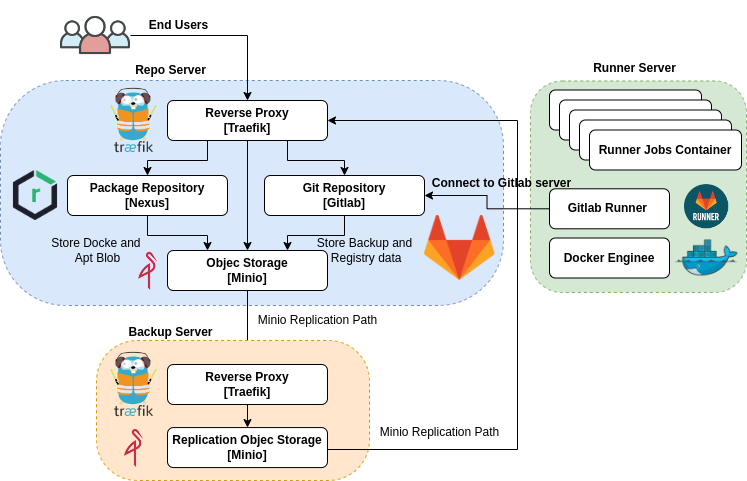

The diagram above was exported from draw.io. Its source (the exported page's mxGraphModel, read from the mxfile embedded in the PNG):
<mxGraphModel dx="1388" dy="843" grid="1" gridSize="10" guides="1" tooltips="1" connect="1" arrows="1" fold="1" page="1" pageScale="1" pageWidth="827" pageHeight="1169" math="0" shadow="0">
  <root>
    <mxCell id="0" />
    <mxCell id="1" parent="0" />
    <mxCell id="z6N8PKe_HhuRY13bzHWO-20" value="" style="rounded=1;whiteSpace=wrap;html=1;fillColor=#dae8fc;arcSize=29;dashed=1;strokeColor=#6c8ebf;" parent="1" vertex="1">
      <mxGeometry x="50" y="110" width="503" height="225" as="geometry" />
    </mxCell>
    <mxCell id="z6N8PKe_HhuRY13bzHWO-39" style="edgeStyle=orthogonalEdgeStyle;rounded=0;orthogonalLoop=1;jettySize=auto;html=1;exitX=0.5;exitY=1;exitDx=0;exitDy=0;fontFamily=Helvetica;fontSize=12;fontColor=default;endArrow=classic;endFill=1;" parent="1" source="z6N8PKe_HhuRY13bzHWO-1" target="z6N8PKe_HhuRY13bzHWO-33" edge="1">
      <mxGeometry relative="1" as="geometry" />
    </mxCell>
    <mxCell id="z6N8PKe_HhuRY13bzHWO-1" value="Objec Storage&lt;br&gt;[Minio]" style="rounded=1;whiteSpace=wrap;html=1;fontStyle=1" parent="1" vertex="1">
      <mxGeometry x="217" y="280" width="160" height="40" as="geometry" />
    </mxCell>
    <mxCell id="z6N8PKe_HhuRY13bzHWO-6" style="edgeStyle=orthogonalEdgeStyle;rounded=0;orthogonalLoop=1;jettySize=auto;html=1;entryX=0.25;entryY=0;entryDx=0;entryDy=0;" parent="1" source="z6N8PKe_HhuRY13bzHWO-2" target="z6N8PKe_HhuRY13bzHWO-1" edge="1">
      <mxGeometry relative="1" as="geometry" />
    </mxCell>
    <mxCell id="z6N8PKe_HhuRY13bzHWO-2" value="Package Repository&lt;br&gt;[Nexus]" style="rounded=1;whiteSpace=wrap;html=1;fontStyle=1" parent="1" vertex="1">
      <mxGeometry x="117" y="205" width="160" height="40" as="geometry" />
    </mxCell>
    <mxCell id="z6N8PKe_HhuRY13bzHWO-5" style="edgeStyle=orthogonalEdgeStyle;rounded=0;orthogonalLoop=1;jettySize=auto;html=1;entryX=0.75;entryY=0;entryDx=0;entryDy=0;" parent="1" source="z6N8PKe_HhuRY13bzHWO-3" target="z6N8PKe_HhuRY13bzHWO-1" edge="1">
      <mxGeometry relative="1" as="geometry" />
    </mxCell>
    <mxCell id="z6N8PKe_HhuRY13bzHWO-3" value="Git Repository&lt;br&gt;[Gitlab]" style="rounded=1;whiteSpace=wrap;html=1;fontStyle=1;align=center;" parent="1" vertex="1">
      <mxGeometry x="314" y="205" width="160" height="40" as="geometry" />
    </mxCell>
    <mxCell id="z6N8PKe_HhuRY13bzHWO-49" style="edgeStyle=orthogonalEdgeStyle;rounded=0;orthogonalLoop=1;jettySize=auto;html=1;fontFamily=Helvetica;fontSize=12;fontColor=default;" parent="1" source="z6N8PKe_HhuRY13bzHWO-4" target="z6N8PKe_HhuRY13bzHWO-1" edge="1">
      <mxGeometry relative="1" as="geometry" />
    </mxCell>
    <mxCell id="z6N8PKe_HhuRY13bzHWO-50" style="edgeStyle=orthogonalEdgeStyle;rounded=0;orthogonalLoop=1;jettySize=auto;html=1;exitX=0.75;exitY=1;exitDx=0;exitDy=0;entryX=0.5;entryY=0;entryDx=0;entryDy=0;fontFamily=Helvetica;fontSize=12;fontColor=default;" parent="1" source="z6N8PKe_HhuRY13bzHWO-4" target="z6N8PKe_HhuRY13bzHWO-3" edge="1">
      <mxGeometry relative="1" as="geometry" />
    </mxCell>
    <mxCell id="z6N8PKe_HhuRY13bzHWO-51" style="edgeStyle=orthogonalEdgeStyle;rounded=0;orthogonalLoop=1;jettySize=auto;html=1;exitX=0.25;exitY=1;exitDx=0;exitDy=0;entryX=0.5;entryY=0;entryDx=0;entryDy=0;fontFamily=Helvetica;fontSize=12;fontColor=default;" parent="1" source="z6N8PKe_HhuRY13bzHWO-4" target="z6N8PKe_HhuRY13bzHWO-2" edge="1">
      <mxGeometry relative="1" as="geometry" />
    </mxCell>
    <mxCell id="z6N8PKe_HhuRY13bzHWO-4" value="Reverse Proxy&lt;br&gt;[Traefik]" style="rounded=1;whiteSpace=wrap;html=1;fontStyle=1" parent="1" vertex="1">
      <mxGeometry x="217" y="130" width="160" height="40" as="geometry" />
    </mxCell>
    <mxCell id="z6N8PKe_HhuRY13bzHWO-10" value="Store Backup and&lt;br&gt;&amp;nbsp;Registry data" style="text;html=1;align=center;verticalAlign=middle;resizable=0;points=[];autosize=1;strokeColor=none;fillColor=none;" parent="1" vertex="1">
      <mxGeometry x="354" y="260" width="120" height="40" as="geometry" />
    </mxCell>
    <mxCell id="z6N8PKe_HhuRY13bzHWO-12" value="Store Docke and&amp;nbsp;&lt;br&gt;Apt Blob" style="text;html=1;align=center;verticalAlign=middle;resizable=0;points=[];autosize=1;strokeColor=none;fillColor=none;" parent="1" vertex="1">
      <mxGeometry x="87" y="260" width="120" height="40" as="geometry" />
    </mxCell>
    <mxCell id="z6N8PKe_HhuRY13bzHWO-18" value="" style="edgeStyle=orthogonalEdgeStyle;rounded=0;orthogonalLoop=1;jettySize=auto;html=1;exitX=1;exitY=0.5;exitDx=0;exitDy=0;" parent="1" source="z6N8PKe_HhuRY13bzHWO-61" target="z6N8PKe_HhuRY13bzHWO-4" edge="1">
      <mxGeometry relative="1" as="geometry">
        <mxPoint x="142" y="55.028571428571354" as="sourcePoint" />
      </mxGeometry>
    </mxCell>
    <mxCell id="z6N8PKe_HhuRY13bzHWO-25" value="" style="rounded=1;whiteSpace=wrap;html=1;fillColor=#ffe6cc;arcSize=29;dashed=1;strokeColor=#d79b00;" parent="1" vertex="1">
      <mxGeometry x="146" y="370" width="273" height="140" as="geometry" />
    </mxCell>
    <mxCell id="z6N8PKe_HhuRY13bzHWO-41" style="edgeStyle=orthogonalEdgeStyle;rounded=0;orthogonalLoop=1;jettySize=auto;html=1;fontFamily=Helvetica;fontSize=12;fontColor=default;entryX=1;entryY=0.5;entryDx=0;entryDy=0;" parent="1" source="z6N8PKe_HhuRY13bzHWO-26" target="z6N8PKe_HhuRY13bzHWO-4" edge="1">
      <mxGeometry relative="1" as="geometry">
        <mxPoint x="537" y="160" as="targetPoint" />
        <Array as="points">
          <mxPoint x="567" y="479" />
          <mxPoint x="567" y="150" />
        </Array>
      </mxGeometry>
    </mxCell>
    <mxCell id="z6N8PKe_HhuRY13bzHWO-26" value="Replication Objec Storage&lt;br&gt;[Minio]" style="rounded=1;whiteSpace=wrap;html=1;fontStyle=1" parent="1" vertex="1">
      <mxGeometry x="217" y="457.08" width="160" height="40" as="geometry" />
    </mxCell>
    <mxCell id="z6N8PKe_HhuRY13bzHWO-36" style="edgeStyle=orthogonalEdgeStyle;rounded=0;orthogonalLoop=1;jettySize=auto;html=1;entryX=0.5;entryY=0;entryDx=0;entryDy=0;fontFamily=Helvetica;fontSize=12;fontColor=default;" parent="1" source="z6N8PKe_HhuRY13bzHWO-33" target="z6N8PKe_HhuRY13bzHWO-26" edge="1">
      <mxGeometry relative="1" as="geometry" />
    </mxCell>
    <mxCell id="z6N8PKe_HhuRY13bzHWO-33" value="Reverse Proxy&lt;br&gt;[Traefik]" style="rounded=1;whiteSpace=wrap;html=1;fontStyle=1" parent="1" vertex="1">
      <mxGeometry x="217" y="394" width="160" height="40" as="geometry" />
    </mxCell>
    <mxCell id="z6N8PKe_HhuRY13bzHWO-42" value="Minio Replication Path" style="text;html=1;align=center;verticalAlign=middle;resizable=0;points=[];autosize=1;strokeColor=none;fillColor=none;" parent="1" vertex="1">
      <mxGeometry x="297" y="335" width="140" height="30" as="geometry" />
    </mxCell>
    <mxCell id="z6N8PKe_HhuRY13bzHWO-43" value="Minio Replication Path" style="text;html=1;align=center;verticalAlign=middle;resizable=0;points=[];autosize=1;strokeColor=none;fillColor=none;" parent="1" vertex="1">
      <mxGeometry x="419" y="446.5" width="140" height="30" as="geometry" />
    </mxCell>
    <mxCell id="z6N8PKe_HhuRY13bzHWO-45" value="Repo Server" style="text;html=1;align=center;verticalAlign=middle;resizable=0;points=[];autosize=1;strokeColor=none;fillColor=none;fontStyle=1" parent="1" vertex="1">
      <mxGeometry x="175" y="85" width="90" height="30" as="geometry" />
    </mxCell>
    <mxCell id="z6N8PKe_HhuRY13bzHWO-46" value="Backup Server" style="text;html=1;align=center;verticalAlign=middle;resizable=0;points=[];autosize=1;strokeColor=none;fillColor=none;fontStyle=1" parent="1" vertex="1">
      <mxGeometry x="165" y="347" width="110" height="30" as="geometry" />
    </mxCell>
    <mxCell id="z6N8PKe_HhuRY13bzHWO-52" value="" style="shape=image;verticalLabelPosition=bottom;labelBackgroundColor=default;verticalAlign=top;aspect=fixed;imageAspect=0;image=https://seeklogo.com/images/G/gitlab-logo-757620E430-seeklogo.com.png;" parent="1" vertex="1">
      <mxGeometry x="474" y="245" width="70.39" height="65" as="geometry" />
    </mxCell>
    <mxCell id="z6N8PKe_HhuRY13bzHWO-53" value="" style="shape=image;verticalLabelPosition=bottom;labelBackgroundColor=default;verticalAlign=top;aspect=fixed;imageAspect=0;image=https://assets-global.website-files.com/5f10ed4c0ebf7221fb5661a5/5f2af61146c55b6e172fa5b3_NexusRepo_Icon.png;" parent="1" vertex="1">
      <mxGeometry x="60" y="200" width="50" height="50" as="geometry" />
    </mxCell>
    <mxCell id="z6N8PKe_HhuRY13bzHWO-54" value="" style="shape=image;verticalLabelPosition=bottom;labelBackgroundColor=default;verticalAlign=top;aspect=fixed;imageAspect=0;image=https://upload.wikimedia.org/wikipedia/commons/thumb/1/1b/Traefik.logo.png/1200px-Traefik.logo.png;" parent="1" vertex="1">
      <mxGeometry x="159.87" y="117.5" width="47.13" height="65" as="geometry" />
    </mxCell>
    <mxCell id="z6N8PKe_HhuRY13bzHWO-58" value="" style="shape=image;verticalLabelPosition=bottom;labelBackgroundColor=default;verticalAlign=top;aspect=fixed;imageAspect=0;image=https://cdn.hackernoon.com/images/img-y3233jx.png;" parent="1" vertex="1">
      <mxGeometry x="174.01" y="458.99999999999994" width="18.85" height="38.08" as="geometry" />
    </mxCell>
    <mxCell id="z6N8PKe_HhuRY13bzHWO-59" value="" style="shape=image;verticalLabelPosition=bottom;labelBackgroundColor=default;verticalAlign=top;aspect=fixed;imageAspect=0;image=https://cdn.hackernoon.com/images/img-y3233jx.png;" parent="1" vertex="1">
      <mxGeometry x="188.14999999999998" y="281.91999999999996" width="18.85" height="38.08" as="geometry" />
    </mxCell>
    <mxCell id="z6N8PKe_HhuRY13bzHWO-60" value="" style="shape=image;verticalLabelPosition=bottom;labelBackgroundColor=default;verticalAlign=top;aspect=fixed;imageAspect=0;image=https://upload.wikimedia.org/wikipedia/commons/thumb/1/1b/Traefik.logo.png/1200px-Traefik.logo.png;" parent="1" vertex="1">
      <mxGeometry x="159.87" y="381.5" width="47.13" height="65" as="geometry" />
    </mxCell>
    <mxCell id="z6N8PKe_HhuRY13bzHWO-61" value="" style="shape=image;verticalLabelPosition=bottom;labelBackgroundColor=default;verticalAlign=top;aspect=fixed;imageAspect=0;image=https://cdn-icons-png.flaticon.com/512/2019/2019400.png;" parent="1" vertex="1">
      <mxGeometry x="110" y="30" width="70" height="70" as="geometry" />
    </mxCell>
    <mxCell id="z6N8PKe_HhuRY13bzHWO-62" value="End Users" style="text;html=1;align=center;verticalAlign=middle;resizable=0;points=[];autosize=1;strokeColor=none;fillColor=none;fontStyle=1" parent="1" vertex="1">
      <mxGeometry x="188.14999999999998" y="40" width="80" height="30" as="geometry" />
    </mxCell>
    <mxCell id="WSyvmC7M4khC-FteX-V9-1" value="" style="rounded=1;whiteSpace=wrap;html=1;fillColor=#d5e8d4;strokeColor=#82b366;dashed=1;" parent="1" vertex="1">
      <mxGeometry x="580" y="110.5" width="216" height="211.5" as="geometry" />
    </mxCell>
    <mxCell id="WSyvmC7M4khC-FteX-V9-13" style="edgeStyle=orthogonalEdgeStyle;rounded=0;orthogonalLoop=1;jettySize=auto;html=1;exitX=0;exitY=0.5;exitDx=0;exitDy=0;entryX=1;entryY=0.5;entryDx=0;entryDy=0;" parent="1" source="WSyvmC7M4khC-FteX-V9-2" target="z6N8PKe_HhuRY13bzHWO-3" edge="1">
      <mxGeometry relative="1" as="geometry" />
    </mxCell>
    <mxCell id="WSyvmC7M4khC-FteX-V9-2" value="Gitlab Runner&amp;nbsp;" style="rounded=1;whiteSpace=wrap;html=1;fontStyle=1;align=center;" parent="1" vertex="1">
      <mxGeometry x="599" y="218.29000000000002" width="120" height="40" as="geometry" />
    </mxCell>
    <mxCell id="WSyvmC7M4khC-FteX-V9-3" value="" style="shape=image;verticalLabelPosition=bottom;labelBackgroundColor=default;verticalAlign=top;aspect=fixed;imageAspect=0;image=https://gitlab.com/uploads/-/system/project/avatar/250833/runner_logo.png;" parent="1" vertex="1">
      <mxGeometry x="734" y="214.08000000000004" width="44.21" height="44.21" as="geometry" />
    </mxCell>
    <mxCell id="WSyvmC7M4khC-FteX-V9-4" value="" style="shape=image;verticalLabelPosition=bottom;labelBackgroundColor=default;verticalAlign=top;aspect=fixed;imageAspect=0;image=https://upload.wikimedia.org/wikipedia/commons/e/ea/Docker_%28container_engine%29_logo_%28cropped%29.png;" parent="1" vertex="1">
      <mxGeometry x="724.63" y="269.5" width="62.94" height="36" as="geometry" />
    </mxCell>
    <mxCell id="WSyvmC7M4khC-FteX-V9-5" value="Docker Enginee" style="rounded=1;whiteSpace=wrap;html=1;fontStyle=1;align=center;" parent="1" vertex="1">
      <mxGeometry x="599" y="267.5" width="120" height="40" as="geometry" />
    </mxCell>
    <mxCell id="WSyvmC7M4khC-FteX-V9-6" value="Runner Jobs Container" style="rounded=1;whiteSpace=wrap;html=1;fontStyle=1;align=center;" parent="1" vertex="1">
      <mxGeometry x="599" y="119.5" width="152" height="40" as="geometry" />
    </mxCell>
    <mxCell id="WSyvmC7M4khC-FteX-V9-7" value="Runner Jobs Container" style="rounded=1;whiteSpace=wrap;html=1;fontStyle=1;align=center;" parent="1" vertex="1">
      <mxGeometry x="609" y="129.5" width="152" height="40" as="geometry" />
    </mxCell>
    <mxCell id="WSyvmC7M4khC-FteX-V9-8" value="Runner Jobs Container" style="rounded=1;whiteSpace=wrap;html=1;fontStyle=1;align=center;" parent="1" vertex="1">
      <mxGeometry x="619" y="139.5" width="152" height="40" as="geometry" />
    </mxCell>
    <mxCell id="WSyvmC7M4khC-FteX-V9-9" value="Runner Jobs Container" style="rounded=1;whiteSpace=wrap;html=1;fontStyle=1;align=center;" parent="1" vertex="1">
      <mxGeometry x="629" y="149.5" width="152" height="40" as="geometry" />
    </mxCell>
    <mxCell id="WSyvmC7M4khC-FteX-V9-10" value="Runner Jobs Container" style="rounded=1;whiteSpace=wrap;html=1;fontStyle=1;align=center;" parent="1" vertex="1">
      <mxGeometry x="639" y="159.5" width="152" height="40" as="geometry" />
    </mxCell>
    <mxCell id="WSyvmC7M4khC-FteX-V9-11" value="Runner Server" style="text;html=1;align=center;verticalAlign=middle;resizable=0;points=[];autosize=1;strokeColor=none;fillColor=none;fontStyle=1" parent="1" vertex="1">
      <mxGeometry x="633" y="85" width="101" height="26" as="geometry" />
    </mxCell>
    <mxCell id="WSyvmC7M4khC-FteX-V9-12" value="Connect to Gitlab server" style="text;html=1;align=center;verticalAlign=middle;resizable=0;points=[];autosize=1;strokeColor=none;fillColor=none;fontStyle=1" parent="1" vertex="1">
      <mxGeometry x="472" y="199.5" width="157" height="26" as="geometry" />
    </mxCell>
  </root>
</mxGraphModel>